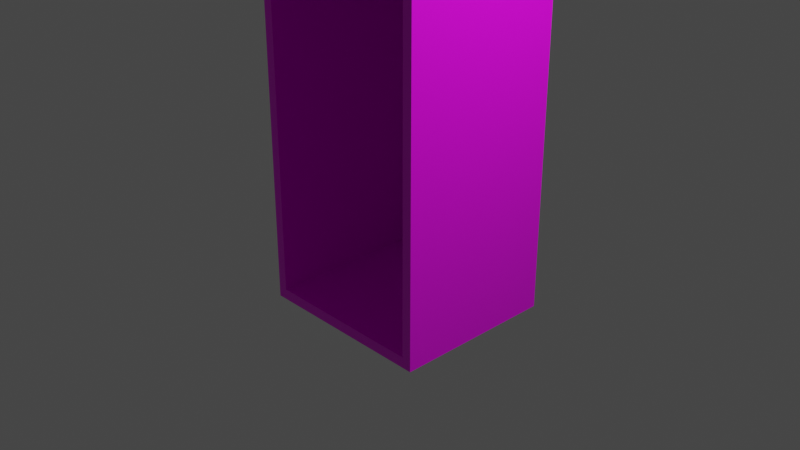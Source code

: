 # Source: real_elevators_elevator_cabin.blend  (saved by Blender 2.82.7; exported with 4.5.12 LTS)
import bpy
from mathutils import Matrix  # noqa: F401  (used for matrix-valued properties, if any)

bpy.ops.wm.read_factory_settings(use_empty=True)
scene = bpy.context.scene
scene.name = 'Scene'

# ---- collections
col_collection = bpy.data.collections.new('Collection'); scene.collection.children.link(col_collection)

# ---- images (referenced by path relative to the original .blend; pixels are not part of the script)
import os
ASSET_DIR = os.environ.get("B2B_ASSET_DIR", "")  # directory of the original .blend (textures are referenced by path, not embedded)
HERE = os.path.dirname(os.path.abspath(__file__))  # packed textures are extracted next to this script under _unpacked/

def load_image(name, relpath, width, height, colorspace="sRGB"):
    """Load a texture the original file referenced (path relative to the .blend, or extracted next to this script)."""
    p = next((c for c in (os.path.join(HERE, relpath), os.path.join(ASSET_DIR, relpath)) if relpath and os.path.exists(c)), "")
    if p:
        img = bpy.data.images.load(p, check_existing=True)
        img.name = name
    else:  # same state as the original file: an image datablock whose file is absent (Cycles renders it pink)
        img = bpy.data.images.new(name, width, height)
        img.source = "FILE"
        img.filepath = "//" + (relpath or name)
    img.colorspace_settings.name = colorspace
    return img
img_real_elevators_new_cabin_png = load_image('real_elevators_new_cabin.png', 'real_elevators_new_cabin.png', 1024, 1024, 'sRGB')

# ---- materials (node trees are filled in below, after node groups)
mat_material = bpy.data.materials.new('Material')
mat_material.alpha_threshold = 0.0
mat_material.use_transparent_shadow = False
mat_material.line_color = (0.0, 0.0, 0.0, 1.0)

# ---- material node trees
mat_material.use_nodes = True; mat_material.node_tree.nodes.clear()
_N = mat_material.node_tree.nodes; _L = mat_material.node_tree.links
n0 = _N.new('ShaderNodeOutputMaterial'); n0.name = 'Material Output'; n0.location = (300, 300)
n1 = _N.new('ShaderNodeBsdfPrincipled'); n1.name = 'Principled BSDF'; n1.location = (10, 300)
n1.distribution = 'GGX'
n1.subsurface_method = 'BURLEY'
n1.inputs[2].default_value = 0.4
n1.inputs[3].default_value = 1.45
n1.inputs[27].default_value = (0.0, 0.0, 0.0, 1.0)
n1.inputs[28].default_value = 1.0
n2 = _N.new('ShaderNodeTexImage'); n2.name = 'Image Texture'; n2.location = (-280, 279)
n2.image = img_real_elevators_new_cabin_png
n2.interpolation = 'Closest'
_L.new(n1.outputs[0], n0.inputs[0])
_L.new(n2.outputs[0], n1.inputs[0])
n0.is_active_output = True

# ---- world
world_world = bpy.data.worlds.new('World'); scene.world = world_world
world_world.use_nodes = True; world_world.node_tree.nodes.clear()
_N = world_world.node_tree.nodes; _L = world_world.node_tree.links
n0 = _N.new('ShaderNodeOutputWorld'); n0.name = 'World Output'; n0.location = (300, 300)
n1 = _N.new('ShaderNodeBackground'); n1.name = 'Background'; n1.location = (10, 300)
n1.inputs[0].default_value = (0.05088, 0.05088, 0.05088, 1.0)
_L.new(n1.outputs[0], n0.inputs[0])
n0.is_active_output = True
world_world.color = (0.05088, 0.05088, 0.05088)
world_world.use_sun_shadow = False
world_world.sun_shadow_jitter_overblur = 0.0

# ---- cameras
cam_camera = bpy.data.cameras.new('Camera')
cam_camera.clip_end = 100.0
cam_camera.ortho_scale = 7.314

# ---- lights
light_light = bpy.data.lights.new('Light', 'POINT')
light_light.transmission_factor = 0.0
light_light.energy = 1000.0
light_light.shadow_soft_size = 0.1
light_light.shadow_maximum_resolution = 0.006
light_light.use_absolute_resolution = True

# ---- meshes
me_cube = bpy.data.meshes.new('Cube')
me_cube.from_pydata([(0.7999, 1.0, 3.0), (0.7999, 1.0, -1.0), (0.7999, -1.0, 3.0), (0.7999, -1.0, -1.0), (-1.0, 1.0, 3.0), (-1.0, 1.0, -1.0), (-1.0, -1.0, 3.0), (-1.0, -1.0, -1.0), (0.7999, 0.8951, 2.883), (0.7999, 0.8951, -0.8832), (0.7999, -0.8951, 2.883), (0.7999, -0.8951, -0.8832), (-0.8937, 0.8951, 2.883), (-0.8937, 0.8951, -0.8832), (-0.8937, -0.8951, 2.883), (-0.8937, -0.8951, -0.8832), (0.09322, 0.8396, 0.9082), (0.09322, 0.8396, 1.873), (0.09322, 0.8951, 0.9082), (0.09322, 0.8951, 1.873), (0.6913, 0.8396, 0.9082), (0.6913, 0.8396, 1.873), (0.6913, 0.8951, 0.9082), (0.6913, 0.8951, 1.873)], [], [(0, 4, 6, 2), (3, 2, 6, 7), (7, 6, 4, 5), (5, 1, 3, 7), (8, 10, 14, 12), (5, 4, 0, 1), (11, 15, 14, 10), (15, 13, 12, 14), (13, 15, 11, 9), (2, 10, 8, 0), (3, 11, 10, 2), (1, 9, 11, 3), (0, 8, 9, 1), (16, 17, 19, 18), (22, 23, 21, 20), (20, 21, 17, 16), (18, 22, 20, 16), (23, 19, 17, 21), (9, 13, 12, 8)])
_uv = me_cube.uv_layers.new(name='UVMap')
_uv.uv.foreach_set('vector', [0.5155, 0.75, 0.5155, 1.0, 0.2664, 1.0, 0.2664, 0.75, 0.2349, 0.5023, 0.2349, 1.0, -0.0005171, 1.0, -0.0005171, 0.5023, 0.2349, 0.5023, 0.2349, 1.0, -0.0005171, 1.0, -0.0005171, 0.5023, 0.5154, 0.4852, 0.5154, 0.7338, 0.2664, 0.7338, 0.2664, 0.4852, 0.5316, 0.7503, 0.5316, 1.0, 0.7811, 1.0, 0.7811, 0.7503, -0.0005171, 1.0, -0.0005171, 0.5023, 0.2349, 0.5023, 0.2349, 1.0, 0.000403, 0.4994, 0.2653, 0.4994, 0.2653, 8.574e-05, 0.000403, 8.559e-05, 0.2653, 8.574e-05, 0.000403, 8.559e-05, 0.000403, 0.4994, 0.2653, 0.4994, 0.5313, 0.7342, 0.7809, 0.7342, 0.7809, 0.4851, 0.5313, 0.4851, 0.8287, 0.3948, 0.8162, 0.3836, 0.8162, 0.1925, 0.8287, 0.1813, 0.8386, 0.4454, 0.8274, 0.4329, 0.8274, 0.03082, 0.8386, 0.01835, 0.8418, 0.3948, 0.8294, 0.3836, 0.8294, 0.1925, 0.8418, 0.1813, 0.8267, 0.4454, 0.8155, 0.4329, 0.8155, 0.03082, 0.8267, 0.01835, 0.31, 0.02557, 0.31, 0.4025, 0.2864, 0.4025, 0.2864, 0.02557, 0.588, 0.02557, 0.588, 0.4025, 0.5644, 0.4025, 0.5644, 0.02557, 0.5934, 0.0004629, 0.5934, 0.4371, 0.2819, 0.4371, 0.2819, 0.0004631, 0.31, 0.003872, 0.5644, 0.003872, 0.5644, 0.02557, 0.31, 0.02557, 0.5644, 0.4242, 0.31, 0.4242, 0.31, 0.4025, 0.5644, 0.4025, 0.2653, 0.4994, 0.000403, 0.4994, 0.000403, 8.559e-05, 0.2653, 8.574e-05])
me_cube.materials.append(mat_material)
me_cube.use_remesh_preserve_volume = False
me_cube.use_remesh_preserve_attributes = False
me_cube.use_mirror_vertex_groups = False
me_cube.update()

# ---- objects
ob_cube = bpy.data.objects.new('Cube', me_cube)
ob_light = bpy.data.objects.new('Light', light_light)
ob_camera = bpy.data.objects.new('Camera', cam_camera)

# ---- transforms, parenting, visibility, modifiers, constraints
ob_cube.location = (0.0, 0.0, 0.0)
ob_cube.rotation_euler = (0.0, -0.0, -1.571)
ob_cube.lock_rotations_4d = False
ob_cube.empty_display_type = 'ARROWS'
ob_cube.lineart.crease_threshold = 0.0
ob_light.location = (4.076, 1.005, 5.904)
ob_light.rotation_euler = (0.6503, 0.05522, 1.866)
ob_light.lock_rotations_4d = False
ob_light.empty_display_type = 'ARROWS'
ob_light.color = (0.0, 0.0, 0.0, 0.0)
ob_light.lineart.crease_threshold = 0.0
ob_camera.location = (7.359, -6.926, 4.958)
ob_camera.rotation_euler = (1.109, 0.0, 0.8149)
ob_camera.lock_rotations_4d = False
ob_camera.empty_display_type = 'ARROWS'
ob_camera.color = (0.0, 0.0, 0.0, 0.0)
ob_camera.display_type = 'WIRE'
ob_camera.lineart.crease_threshold = 0.0

# ---- collection membership
col_collection.objects.link(ob_cube)
col_collection.objects.link(ob_light)
col_collection.objects.link(ob_camera)

# ---- scene / render settings (as saved in the file)
scene.camera = ob_camera
scene.frame_start = 1; scene.frame_end = 250; scene.frame_set(1)
scene.render.engine = 'BLENDER_EEVEE_NEXT'
scene.cycles.use_denoising = False
scene.cycles.samples = 128
scene.cycles.sampling_pattern = 'TABULATED_SOBOL'
scene.cycles.use_adaptive_sampling = False
scene.cycles.use_light_tree = False
scene.view_settings.view_transform = 'Filmic'
bpy.context.view_layer.update()
